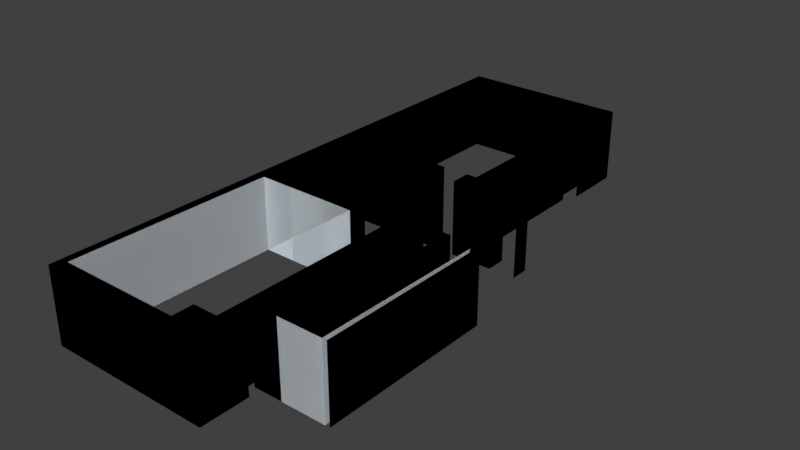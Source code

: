 # Source: floorplan.blend  (saved by Blender 2.78.0; exported with 4.5.12 LTS)
import bpy
from mathutils import Matrix  # noqa: F401  (used for matrix-valued properties, if any)

bpy.ops.wm.read_factory_settings(use_empty=True)
scene = bpy.context.scene
scene.name = 'Scene'

# ---- collections
col_collection_1 = bpy.data.collections.new('Collection 1'); scene.collection.children.link(col_collection_1)

# ---- materials (node trees are filled in below, after node groups)
mat_material = bpy.data.materials.new('material')
mat_material.alpha_threshold = 0.0
mat_material.use_transparent_shadow = False
mat_material.diffuse_color = (0.8039, 0.8725, 0.9167, 1.0)
mat_material.roughness = 0.5
mat_material_0 = bpy.data.materials.new('material_0')
mat_material_0.alpha_threshold = 0.0
mat_material_0.use_transparent_shadow = False
mat_material_0.diffuse_color = (1.0, 1.0, 1.0, 1.0)
mat_material_0.roughness = 0.5
mat_material_4 = bpy.data.materials.new('material_4')
mat_material_4.alpha_threshold = 0.0
mat_material_4.use_transparent_shadow = False
mat_material_4.roughness = 0.5

# ---- material node trees

# ---- world
world_world = bpy.data.worlds.new('World'); scene.world = world_world
world_world.color = (0.05088, 0.05088, 0.05088)
world_world.use_sun_shadow = False
world_world.sun_shadow_jitter_overblur = 0.0
world_world.cycles.sampling_method = 'MANUAL'

# ---- cameras
cam_skp_camera_last_saved_sketchup_view = bpy.data.cameras.new('skp_camera_Last_Saved_SketchUp_View')
cam_skp_camera_last_saved_sketchup_view.clip_start = 1.0
cam_skp_camera_last_saved_sketchup_view.lens = float('inf')
cam_skp_camera_last_saved_sketchup_view.sensor_width = 32.0
cam_skp_camera_last_saved_sketchup_view.sensor_height = 18.0
cam_skp_camera_last_saved_sketchup_view.dof.focus_distance = 0.0
cam_skp_camera_last_saved_sketchup_view.dof.aperture_fstop = 128.0
cam_skp_camera_last_saved_sketchup_view.dof.aperture_blades = 6

# ---- meshes
me_id40 = bpy.data.meshes.new('ID40')
me_id40.from_pydata([(-835.6, 208.7, 128.3), (-835.6, 177.4, -1.748e-28), (-835.6, 177.4, 128.3), (-835.6, 208.7, -1.748e-28), (-835.6, 208.7, -1.748e-28), (-835.6, 208.7, 128.3), (-835.6, 177.4, -1.748e-28), (-835.6, 177.4, 128.3), (-1190.0, 565.8, -1.748e-28), (-1190.0, 211.3, 128.3), (-1190.0, 211.3, -1.748e-28), (-1190.0, 565.8, 128.3), (-1190.0, 565.8, 128.3), (-1190.0, 565.8, -1.748e-28), (-1190.0, 211.3, 128.3), (-1190.0, 211.3, -1.748e-28), (-936.1, 565.8, 128.3), (-1190.0, 565.8, -1.748e-28), (-936.1, 565.8, -1.748e-28), (-1190.0, 565.8, 128.3), (-1190.0, 565.8, 128.3), (-936.1, 565.8, 128.3), (-1190.0, 565.8, -1.748e-28), (-936.1, 565.8, -1.748e-28), (-1190.0, 211.3, 128.3), (-998.3, 211.3, -1.748e-28), (-1190.0, 211.3, -1.748e-28), (-998.3, 211.3, 128.3), (-998.3, 211.3, 128.3), (-1190.0, 211.3, 128.3), (-998.3, 211.3, -1.748e-28), (-1190.0, 211.3, -1.748e-28), (-936.1, 565.8, 128.3), (-936.1, 211.3, -1.748e-28), (-936.1, 211.3, 128.3), (-936.1, 565.8, -1.748e-28), (-936.1, 565.8, -1.748e-28), (-936.1, 565.8, 128.3), (-936.1, 211.3, -1.748e-28), (-936.1, 211.3, 128.3), (-998.3, 211.3, -1.748e-28), (-998.3, 177.4, 128.3), (-998.3, 177.4, -1.748e-28), (-998.3, 211.3, 128.3), (-998.3, 211.3, 128.3), (-998.3, 211.3, -1.748e-28), (-998.3, 177.4, 128.3), (-998.3, 177.4, -1.748e-28), (-953.8, 211.3, 128.3), (-936.1, 211.3, -1.748e-28), (-953.8, 211.3, -1.748e-28), (-936.1, 211.3, 128.3), (-936.1, 211.3, 128.3), (-953.8, 211.3, 128.3), (-936.1, 211.3, -1.748e-28), (-953.8, 211.3, -1.748e-28), (-953.8, 211.3, 128.3), (-953.8, 177.4, -1.748e-28), (-953.8, 177.4, 128.3), (-953.8, 211.3, -1.748e-28), (-953.8, 211.3, -1.748e-28), (-953.8, 211.3, 128.3), (-953.8, 177.4, -1.748e-28), (-953.8, 177.4, 128.3), (-926.0, 211.3, 128.3), (-881.0, 211.3, -1.748e-28), (-926.0, 211.3, -1.748e-28), (-881.0, 211.3, 128.3), (-881.0, 211.3, 128.3), (-926.0, 211.3, 128.3), (-881.0, 211.3, -1.748e-28), (-926.0, 211.3, -1.748e-28), (-926.0, 460.7, -1.748e-28), (-926.0, 211.3, 128.3), (-926.0, 211.3, -1.748e-28), (-926.0, 460.7, 128.3), (-926.0, 460.7, 128.3), (-926.0, 460.7, -1.748e-28), (-926.0, 211.3, 128.3), (-926.0, 211.3, -1.748e-28), (-881.0, 211.3, -1.748e-28), (-881.0, 177.4, 128.3), (-881.0, 177.4, -1.748e-28), (-881.0, 211.3, 128.3), (-881.0, 211.3, 128.3), (-881.0, 211.3, -1.748e-28), (-881.0, 177.4, 128.3), (-881.0, 177.4, -1.748e-28), (-932.2, -273.3, 128.3), (-882.6, -273.3, -1.748e-28), (-932.2, -273.3, -1.748e-28), (-882.6, -273.3, 128.3), (-882.6, -273.3, 128.3), (-932.2, -273.3, 128.3), (-882.6, -273.3, -1.748e-28), (-932.2, -273.3, -1.748e-28), (-932.2, -62.33, -1.748e-28), (-932.2, -273.3, 128.3), (-932.2, -273.3, -1.748e-28), (-932.2, -62.33, 128.3), (-932.2, -62.33, 128.3), (-932.2, -62.33, -1.748e-28), (-932.2, -273.3, 128.3), (-932.2, -273.3, -1.748e-28), (-882.6, -273.3, 128.3), (-806.2, -273.6, -1.748e-28), (-882.6, -273.3, -1.748e-28), (-806.2, -273.6, 128.3), (-806.2, -273.6, 128.3), (-882.6, -273.3, 128.3), (-806.2, -273.6, -1.748e-28), (-882.6, -273.3, -1.748e-28), (-886.7, -62.33, 128.3), (-932.2, -62.33, -1.748e-28), (-886.7, -62.33, -1.748e-28), (-932.2, -62.33, 128.3), (-932.2, -62.33, 128.3), (-886.7, -62.33, 128.3), (-932.2, -62.33, -1.748e-28), (-886.7, -62.33, -1.748e-28), (-804.3, 17.69, 128.3), (-806.2, -273.6, -1.748e-28), (-806.2, -273.6, 128.3), (-804.3, 17.69, -1.748e-28), (-804.3, 17.69, -1.748e-28), (-804.3, 17.69, 128.3), (-806.2, -273.6, -1.748e-28), (-806.2, -273.6, 128.3), (-886.7, -29.66, -1.748e-28), (-886.7, -62.33, 128.3), (-886.7, -62.33, -1.748e-28), (-886.7, -29.66, 128.3), (-886.7, -29.66, 128.3), (-886.7, -29.66, -1.748e-28), (-886.7, -62.33, 128.3), (-886.7, -62.33, -1.748e-28), (-804.3, 17.69, 128.3), (-813.8, 17.69, -1.748e-28), (-804.3, 17.69, -1.748e-28), (-813.8, 17.69, 128.3), (-813.8, 17.69, 128.3), (-804.3, 17.69, 128.3), (-813.8, 17.69, -1.748e-28), (-804.3, 17.69, -1.748e-28), (-849.2, -29.66, 128.3), (-886.7, -29.66, -1.748e-28), (-849.2, -29.66, -1.748e-28), (-886.7, -29.66, 128.3), (-886.7, -29.66, 128.3), (-849.2, -29.66, 128.3), (-886.7, -29.66, -1.748e-28), (-849.2, -29.66, -1.748e-28), (-813.8, 32.66, 128.3), (-813.8, 17.69, -1.748e-28), (-813.8, 17.69, 128.3), (-813.8, 32.66, -1.748e-28), (-813.8, 32.66, -1.748e-28), (-813.8, 32.66, 128.3), (-813.8, 17.69, -1.748e-28), (-813.8, 17.69, 128.3), (-849.2, 32.94, -1.748e-28), (-849.2, -29.66, 128.3), (-849.2, -29.66, -1.748e-28), (-849.2, 32.94, 128.3), (-849.2, 32.94, 128.3), (-849.2, 32.94, -1.748e-28), (-849.2, -29.66, 128.3), (-849.2, -29.66, -1.748e-28), (-813.8, 32.66, 128.3), (-798.2, 32.66, -1.748e-28), (-813.8, 32.66, -1.748e-28), (-798.2, 32.66, 128.3), (-798.2, 32.66, 128.3), (-813.8, 32.66, 128.3), (-798.2, 32.66, -1.748e-28), (-813.8, 32.66, -1.748e-28), (-868.3, 32.94, 128.3), (-849.2, 32.94, -1.748e-28), (-868.3, 32.94, -1.748e-28), (-849.2, 32.94, 128.3), (-849.2, 32.94, 128.3), (-868.3, 32.94, 128.3), (-849.2, 32.94, -1.748e-28), (-868.3, 32.94, -1.748e-28), (-798.2, 32.66, -1.748e-28), (-798.2, -273.6, 128.3), (-798.2, -273.6, -1.748e-28), (-798.2, 32.66, 128.3), (-798.2, 32.66, 128.3), (-798.2, 32.66, -1.748e-28), (-798.2, -273.6, 128.3), (-798.2, -273.6, -1.748e-28), (-868.3, 32.94, 128.3), (-868.3, 24.99, -1.748e-28), (-868.3, 24.99, 128.3), (-868.3, 32.94, -1.748e-28), (-868.3, 32.94, -1.748e-28), (-868.3, 32.94, 128.3), (-868.3, 24.99, -1.748e-28), (-868.3, 24.99, 128.3), (-856.0, 24.99, 128.3), (-868.3, 24.99, -1.748e-28), (-856.0, 24.99, -1.748e-28), (-868.3, 24.99, 128.3), (-868.3, 24.99, 128.3), (-856.0, 24.99, 128.3), (-868.3, 24.99, -1.748e-28), (-856.0, 24.99, -1.748e-28), (-856.0, 24.99, 128.3), (-856.0, -20.6, -1.748e-28), (-856.0, -20.6, 128.3), (-856.0, 24.99, -1.748e-28), (-856.0, 24.99, -1.748e-28), (-856.0, 24.99, 128.3), (-856.0, -20.6, -1.748e-28), (-856.0, -20.6, 128.3), (-932.2, -20.6, 128.3), (-856.0, -20.6, -1.748e-28), (-932.2, -20.6, -1.748e-28), (-856.0, -20.6, 128.3), (-856.0, -20.6, 128.3), (-932.2, -20.6, 128.3), (-856.0, -20.6, -1.748e-28), (-932.2, -20.6, -1.748e-28), (-932.2, 17.5, -1.748e-28), (-932.2, -20.6, 128.3), (-932.2, -20.6, -1.748e-28), (-932.2, 17.5, 128.3), (-932.2, 17.5, 128.3), (-932.2, 17.5, -1.748e-28), (-932.2, -20.6, 128.3), (-932.2, -20.6, -1.748e-28), (-923.4, 17.5, 128.3), (-932.2, 17.5, -1.748e-28), (-923.4, 17.5, -1.748e-28), (-932.2, 17.5, 128.3), (-932.2, 17.5, 128.3), (-923.4, 17.5, 128.3), (-932.2, 17.5, -1.748e-28), (-923.4, 17.5, -1.748e-28), (-923.4, 24.99, -1.748e-28), (-923.4, 17.5, 128.3), (-923.4, 17.5, -1.748e-28), (-923.4, 24.99, 128.3), (-923.4, 24.99, 128.3), (-923.4, 24.99, -1.748e-28), (-923.4, 17.5, 128.3), (-923.4, 17.5, -1.748e-28), (-896.9, 24.99, 128.3), (-923.4, 24.99, -1.748e-28), (-896.9, 24.99, -1.748e-28), (-923.4, 24.99, 128.3), (-923.4, 24.99, 128.3), (-896.9, 24.99, 128.3), (-923.4, 24.99, -1.748e-28), (-896.9, 24.99, -1.748e-28), (-896.9, 32.94, -1.748e-28), (-896.9, 24.99, 128.3), (-896.9, 24.99, -1.748e-28), (-896.9, 32.94, 128.3), (-896.9, 32.94, 128.3), (-896.9, 32.94, -1.748e-28), (-896.9, 24.99, 128.3), (-896.9, 24.99, -1.748e-28), (-939.8, 32.94, 128.3), (-896.9, 32.94, -1.748e-28), (-939.8, 32.94, -1.748e-28), (-896.9, 32.94, 128.3), (-896.9, 32.94, 128.3), (-939.8, 32.94, 128.3), (-896.9, 32.94, -1.748e-28), (-939.8, 32.94, -1.748e-28), (-939.8, 32.94, 128.3), (-939.8, -319.5, -1.748e-28), (-939.8, -319.5, 128.3), (-939.8, 32.94, -1.748e-28), (-939.8, 32.94, -1.748e-28), (-939.8, 32.94, 128.3), (-939.8, -319.5, -1.748e-28), (-939.8, -319.5, 128.3), (-982.0, -319.5, 128.3), (-939.8, -319.5, -1.748e-28), (-982.0, -319.5, -1.748e-28), (-939.8, -319.5, 128.3), (-939.8, -319.5, 128.3), (-982.0, -319.5, 128.3), (-939.8, -319.5, -1.748e-28), (-982.0, -319.5, -1.748e-28), (-982.0, -319.5, 128.3), (-982.0, -355.6, -1.748e-28), (-982.0, -355.6, 128.3), (-982.0, -319.5, -1.748e-28), (-982.0, -319.5, -1.748e-28), (-982.0, -319.5, 128.3), (-982.0, -355.6, -1.748e-28), (-982.0, -355.6, 128.3), (-1194.0, -355.6, 128.3), (-982.0, -355.6, -1.748e-28), (-1194.0, -355.6, -1.748e-28), (-982.0, -355.6, 128.3), (-982.0, -355.6, 128.3), (-1194.0, -355.6, 128.3), (-982.0, -355.6, -1.748e-28), (-1194.0, -355.6, -1.748e-28), (-1190.0, 2.035, -1.748e-28), (-1194.0, -355.6, 128.3), (-1194.0, -355.6, -1.748e-28), (-1190.0, 2.035, 128.3), (-1190.0, 2.035, 128.3), (-1190.0, 2.035, -1.748e-28), (-1194.0, -355.6, 128.3), (-1194.0, -355.6, -1.748e-28), (-1009.0, 0.2492, 128.3), (-1190.0, 2.035, -1.748e-28), (-1009.0, 0.2492, -1.748e-28), (-1190.0, 2.035, 128.3), (-1190.0, 2.035, 128.3), (-1009.0, 0.2492, 128.3), (-1190.0, 2.035, -1.748e-28), (-1009.0, 0.2492, -1.748e-28), (-1009.0, 32.94, -1.748e-28), (-1009.0, 0.2492, 128.3), (-1009.0, 0.2492, -1.748e-28), (-1009.0, 32.94, 128.3), (-1009.0, 32.94, 128.3), (-1009.0, 32.94, -1.748e-28), (-1009.0, 0.2492, 128.3), (-1009.0, 0.2492, -1.748e-28), (-1190.0, 32.94, 128.3), (-1009.0, 32.94, -1.748e-28), (-1190.0, 32.94, -1.748e-28), (-1009.0, 32.94, 128.3), (-1009.0, 32.94, 128.3), (-1190.0, 32.94, 128.3), (-1009.0, 32.94, -1.748e-28), (-1190.0, 32.94, -1.748e-28), (-1190.0, 166.2, -1.748e-28), (-1190.0, 32.94, 128.3), (-1190.0, 32.94, -1.748e-28), (-1190.0, 166.2, 128.3), (-1190.0, 166.2, 128.3), (-1190.0, 166.2, -1.748e-28), (-1190.0, 32.94, 128.3), (-1190.0, 32.94, -1.748e-28), (-1190.0, 177.4, -1.748e-28), (-1190.0, 166.2, 128.3), (-1190.0, 166.2, -1.748e-28), (-1190.0, 177.4, 128.3), (-1190.0, 177.4, 128.3), (-1190.0, 177.4, -1.748e-28), (-1190.0, 166.2, 128.3), (-1190.0, 166.2, -1.748e-28), (-1208.0, 590.8, 128.3), (-1208.0, -376.2, -1.748e-28), (-1208.0, -376.2, 128.3), (-1208.0, 590.8, -1.748e-28), (-1208.0, 590.8, -1.748e-28), (-1208.0, 590.8, 128.3), (-1208.0, -376.2, -1.748e-28), (-1208.0, -376.2, 128.3), (-921.4, -376.2, 128.3), (-1208.0, -376.2, -1.748e-28), (-921.4, -376.2, -1.748e-28), (-1208.0, -376.2, 128.3), (-1208.0, -376.2, 128.3), (-921.4, -376.2, 128.3), (-1208.0, -376.2, -1.748e-28), (-921.4, -376.2, -1.748e-28), (-1208.0, 590.8, 128.3), (-914.6, 590.8, -1.748e-28), (-1208.0, 590.8, -1.748e-28), (-914.6, 590.8, 128.3), (-914.6, 590.8, 128.3), (-1208.0, 590.8, 128.3), (-914.6, 590.8, -1.748e-28), (-1208.0, 590.8, -1.748e-28), (-921.4, -292.8, -1.748e-28), (-921.4, -376.2, 128.3), (-921.4, -376.2, -1.748e-28), (-921.4, -292.8, 128.3), (-921.4, -292.8, 128.3), (-921.4, -292.8, -1.748e-28), (-921.4, -376.2, 128.3), (-921.4, -376.2, -1.748e-28), (-914.6, 590.8, -1.748e-28), (-914.6, 484.6, 128.3), (-914.6, 484.6, -1.748e-28), (-914.6, 590.8, 128.3), (-914.6, 590.8, 128.3), (-914.6, 590.8, -1.748e-28), (-914.6, 484.6, 128.3), (-914.6, 484.6, -1.748e-28), (-998.3, 177.4, 128.3), (-1190.0, 177.4, -1.748e-28), (-998.3, 177.4, -1.748e-28), (-1190.0, 177.4, 128.3), (-1190.0, 177.4, 128.3), (-998.3, 177.4, 128.3), (-1190.0, 177.4, -1.748e-28), (-998.3, 177.4, -1.748e-28), (-881.0, 177.4, 128.3), (-953.8, 177.4, -1.748e-28), (-881.0, 177.4, -1.748e-28), (-953.8, 177.4, 128.3), (-953.8, 177.4, 128.3), (-881.0, 177.4, 128.3), (-953.8, 177.4, -1.748e-28), (-881.0, 177.4, -1.748e-28)], [], [(0, 1, 2), (1, 0, 3), (4, 5, 6), (7, 6, 5), (8, 9, 10), (9, 8, 11), (16, 17, 18), (17, 16, 19), (24, 25, 26), (25, 24, 27), (32, 33, 34), (33, 32, 35), (40, 41, 42), (41, 40, 43), (48, 49, 50), (49, 48, 51), (56, 57, 58), (57, 56, 59), (12, 13, 14), (15, 14, 13), (20, 21, 22), (23, 22, 21), (28, 29, 30), (31, 30, 29), (36, 37, 38), (39, 38, 37), (44, 45, 46), (47, 46, 45), (52, 53, 54), (55, 54, 53), (60, 61, 62), (63, 62, 61), (64, 65, 66), (65, 64, 67), (72, 73, 74), (73, 72, 75), (80, 81, 82), (81, 80, 83), (68, 69, 70), (71, 70, 69), (76, 77, 78), (79, 78, 77), (84, 85, 86), (87, 86, 85), (88, 89, 90), (89, 88, 91), (96, 97, 98), (97, 96, 99), (104, 105, 106), (105, 104, 107), (112, 113, 114), (113, 112, 115), (120, 121, 122), (121, 120, 123), (128, 129, 130), (129, 128, 131), (136, 137, 138), (137, 136, 139), (144, 145, 146), (145, 144, 147), (152, 153, 154), (153, 152, 155), (160, 161, 162), (161, 160, 163), (168, 169, 170), (169, 168, 171), (176, 177, 178), (177, 176, 179), (184, 185, 186), (185, 184, 187), (192, 193, 194), (193, 192, 195), (200, 201, 202), (201, 200, 203), (208, 209, 210), (209, 208, 211), (216, 217, 218), (217, 216, 219), (224, 225, 226), (225, 224, 227), (232, 233, 234), (233, 232, 235), (240, 241, 242), (241, 240, 243), (248, 249, 250), (249, 248, 251), (256, 257, 258), (257, 256, 259), (264, 265, 266), (265, 264, 267), (272, 273, 274), (273, 272, 275), (280, 281, 282), (281, 280, 283), (288, 289, 290), (289, 288, 291), (296, 297, 298), (297, 296, 299), (304, 305, 306), (305, 304, 307), (312, 313, 314), (313, 312, 315), (320, 321, 322), (321, 320, 323), (328, 329, 330), (329, 328, 331), (336, 337, 338), (337, 336, 339), (344, 345, 346), (345, 344, 347), (92, 93, 94), (95, 94, 93), (100, 101, 102), (103, 102, 101), (108, 109, 110), (111, 110, 109), (116, 117, 118), (119, 118, 117), (124, 125, 126), (127, 126, 125), (132, 133, 134), (135, 134, 133), (140, 141, 142), (143, 142, 141), (148, 149, 150), (151, 150, 149), (156, 157, 158), (159, 158, 157), (164, 165, 166), (167, 166, 165), (172, 173, 174), (175, 174, 173), (180, 181, 182), (183, 182, 181), (188, 189, 190), (191, 190, 189), (196, 197, 198), (199, 198, 197), (204, 205, 206), (207, 206, 205), (212, 213, 214), (215, 214, 213), (220, 221, 222), (223, 222, 221), (228, 229, 230), (231, 230, 229), (236, 237, 238), (239, 238, 237), (244, 245, 246), (247, 246, 245), (252, 253, 254), (255, 254, 253), (260, 261, 262), (263, 262, 261), (268, 269, 270), (271, 270, 269), (276, 277, 278), (279, 278, 277), (284, 285, 286), (287, 286, 285), (292, 293, 294), (295, 294, 293), (300, 301, 302), (303, 302, 301), (308, 309, 310), (311, 310, 309), (316, 317, 318), (319, 318, 317), (324, 325, 326), (327, 326, 325), (332, 333, 334), (335, 334, 333), (340, 341, 342), (343, 342, 341), (348, 349, 350), (351, 350, 349), (352, 353, 354), (353, 352, 355), (360, 361, 362), (361, 360, 363), (368, 369, 370), (369, 368, 371), (376, 377, 378), (377, 376, 379), (384, 385, 386), (385, 384, 387), (356, 357, 358), (359, 358, 357), (364, 365, 366), (367, 366, 365), (372, 373, 374), (375, 374, 373), (380, 381, 382), (383, 382, 381), (388, 389, 390), (391, 390, 389), (392, 393, 394), (393, 392, 395), (396, 397, 398), (399, 398, 397), (400, 401, 402), (401, 400, 403), (404, 405, 406), (407, 406, 405)])
me_id40.polygons.foreach_set('material_index', [1, 1, 0, 0, 1, 1, 1, 1, 1, 1, 1, 1, 1, 1, 1, 1, 1, 1, 0, 0, 0, 0, 0, 0, 0, 0, 0, 0, 0, 0, 0, 0, 1, 1, 1, 1, 1, 1, 0, 0, 0, 0, 0, 0, 1, 1, 1, 1, 1, 1, 1, 1, 1, 1, 1, 1, 1, 1, 1, 1, 1, 1, 1, 1, 1, 1, 1, 1, 1, 1, 1, 1, 1, 1, 1, 1, 1, 1, 1, 1, 1, 1, 1, 1, 1, 1, 1, 1, 1, 1, 1, 1, 1, 1, 1, 1, 1, 1, 1, 1, 1, 1, 1, 1, 1, 1, 1, 1, 1, 1, 0, 0, 0, 0, 0, 0, 0, 0, 0, 0, 0, 0, 0, 0, 0, 0, 0, 0, 0, 0, 0, 0, 0, 0, 0, 0, 0, 0, 0, 0, 0, 0, 0, 0, 0, 0, 0, 0, 0, 0, 0, 0, 0, 0, 0, 0, 0, 0, 0, 0, 0, 0, 0, 0, 0, 0, 0, 0, 0, 0, 0, 0, 0, 0, 0, 0, 1, 1, 1, 1, 1, 1, 1, 1, 1, 1, 0, 0, 0, 0, 0, 0, 0, 0, 0, 0, 2, 2, 0, 0, 2, 2, 0, 0])
_uv = me_id40.uv_layers.new(name='ID22')
_uv.uv.foreach_set('vector', [0.9757, 0.5253, 0.999, 0.4231, 0.999, 0.5253, 0.1043, 0.9757, 0.002002, 0.999, 0.1043, 0.999, 0.001001, 0.9747, 0.1033, 0.9747, 0.001001, 0.998, 0.9747, 0.4221, 0.9747, 0.5243, 0.998, 0.4221, 0.7358, 0.4231, 0.6336, 0.6306, 0.7358, 0.6306, 0.4231, 0.7358, 0.6306, 0.6336, 0.6306, 0.7358, 0.6336, 0.4201, 0.7358, 0.2125, 0.7358, 0.4201, 0.6306, 0.4231, 0.4231, 0.5253, 0.6306, 0.5253, 0.7388, 0.6306, 0.8411, 0.4231, 0.8411, 0.6306, 0.4201, 0.6336, 0.2125, 0.7358, 0.4201, 0.7358, 0.6306, 0.002002, 0.5283, 0.2095, 0.6306, 0.2095, 0.002002, 0.1043, 0.2095, 0.002002, 0.2095, 0.1043, 0.9494, 0.3148, 0.9727, 0.2125, 0.9727, 0.3148, 0.1043, 0.9494, 0.002002, 0.9727, 0.1043, 0.9727, 0.9727, 0.7388, 0.9494, 0.8411, 0.9727, 0.8411, 0.5283, 0.9727, 0.6306, 0.9494, 0.6306, 0.9727, 0.9494, 0.6306, 0.9727, 0.5283, 0.9727, 0.6306, 0.4201, 0.9494, 0.3178, 0.9727, 0.4201, 0.9727, 0.001001, 0.001001, 0.001001, 0.1033, 0.2085, 0.001001, 0.5273, 0.001001, 0.6296, 0.001001, 0.5273, 0.2085, 0.4221, 0.4221, 0.6296, 0.4221, 0.4221, 0.5243, 0.6326, 0.2115, 0.6326, 0.4191, 0.7348, 0.2115, 0.2115, 0.6326, 0.4191, 0.6326, 0.2115, 0.7348, 0.7378, 0.4221, 0.7378, 0.6296, 0.8401, 0.4221, 0.4221, 0.6326, 0.4221, 0.7348, 0.6296, 0.6326, 0.6326, 0.4221, 0.7348, 0.4221, 0.6326, 0.6296, 0.9727, 0.7358, 0.9727, 0.6336, 0.9494, 0.7358, 0.5253, 0.9727, 0.4231, 0.9727, 0.5253, 0.9494, 0.5273, 0.9484, 0.5273, 0.9717, 0.6296, 0.9484, 0.9484, 0.7378, 0.9717, 0.7378, 0.9484, 0.8401, 0.4221, 0.9484, 0.5243, 0.9484, 0.4221, 0.9717, 0.9484, 0.6326, 0.9484, 0.7348, 0.9717, 0.6326, 0.9727, 0.4231, 0.9494, 0.5253, 0.9727, 0.5253, 0.2125, 0.9727, 0.3148, 0.9494, 0.3148, 0.9727, 0.6306, 0.2125, 0.5283, 0.4201, 0.6306, 0.4201, 0.002002, 0.7358, 0.2095, 0.6336, 0.2095, 0.7358, 0.3168, 0.9717, 0.4191, 0.9484, 0.3168, 0.9484, 0.9717, 0.5273, 0.9484, 0.6296, 0.9484, 0.5273, 0.2115, 0.9484, 0.2115, 0.9717, 0.3138, 0.9484, 0.9484, 0.4221, 0.9717, 0.4221, 0.9484, 0.5243, 0.001001, 0.6326, 0.001001, 0.7348, 0.2085, 0.6326, 0.5273, 0.2115, 0.6296, 0.2115, 0.5273, 0.4191, 0.001001, 0.9484, 0.1033, 0.9484, 0.001001, 0.9717, 0.9484, 0.2115, 0.9484, 0.3138, 0.9717, 0.2115, 0.8937, 0.4231, 0.8441, 0.5253, 0.8937, 0.5253, 0.3178, 0.8937, 0.4201, 0.8441, 0.4201, 0.8937, 0.3148, 0.2125, 0.2125, 0.4201, 0.3148, 0.4201, 0.002002, 0.5253, 0.2095, 0.4231, 0.2095, 0.5253, 0.8937, 0.3178, 0.8441, 0.4201, 0.8937, 0.4201, 0.7388, 0.8937, 0.8411, 0.8441, 0.8411, 0.8937, 0.9464, 0.6336, 0.9231, 0.7358, 0.9464, 0.7358, 0.8441, 0.8674, 0.9464, 0.8441, 0.9464, 0.8674, 0.4201, 0.002002, 0.3178, 0.2095, 0.4201, 0.2095, 0.002002, 0.4201, 0.2095, 0.3178, 0.2095, 0.4201, 0.9231, 0.5253, 0.9464, 0.4231, 0.9464, 0.5253, 0.7358, 0.9231, 0.6336, 0.9464, 0.7358, 0.9464, 0.9464, 0.3178, 0.9231, 0.4201, 0.9464, 0.4201, 0.5283, 0.9464, 0.6306, 0.9231, 0.6306, 0.9464, 0.9464, 0.2125, 0.9231, 0.3148, 0.9464, 0.3148, 0.4231, 0.9464, 0.5253, 0.9231, 0.5253, 0.9464, 0.8967, 0.8411, 0.9201, 0.7388, 0.9201, 0.8411, 0.4201, 0.9231, 0.3178, 0.9464, 0.4201, 0.9464, 0.8441, 0.6306, 0.8937, 0.5283, 0.8937, 0.6306, 0.5253, 0.8441, 0.4231, 0.8937, 0.5253, 0.8937, 0.9201, 0.5283, 0.8967, 0.6306, 0.9201, 0.6306, 0.7388, 0.9201, 0.8411, 0.8967, 0.8411, 0.9201, 0.9201, 0.4231, 0.8967, 0.5253, 0.9201, 0.5253, 0.6336, 0.9201, 0.7358, 0.8967, 0.7358, 0.9201, 0.7358, 0.6336, 0.6336, 0.8411, 0.7358, 0.8411, 0.002002, 0.2095, 0.2095, 0.1073, 0.2095, 0.2095, 0.9494, 0.2095, 0.9727, 0.1073, 0.9727, 0.2095, 0.9464, 0.8967, 0.8441, 0.9201, 0.9464, 0.9201, 0.999, 0.3178, 0.9757, 0.4201, 0.999, 0.4201, 0.3178, 0.9201, 0.4201, 0.8967, 0.4201, 0.9201, 0.8967, 0.4201, 0.9201, 0.3178, 0.9201, 0.4201, 0.3148, 0.8967, 0.2125, 0.9201, 0.3148, 0.9201, 0.8937, 0.6336, 0.8441, 0.7358, 0.8937, 0.7358, 0.6336, 0.8937, 0.7358, 0.8441, 0.7358, 0.8937, 0.8967, 0.7358, 0.9201, 0.6336, 0.9201, 0.7358, 0.6306, 0.8967, 0.5283, 0.9201, 0.6306, 0.9201, 0.9464, 0.5283, 0.9231, 0.6306, 0.9464, 0.6306, 0.2125, 0.9464, 0.3148, 0.9231, 0.3148, 0.9464, 0.9231, 0.8411, 0.9464, 0.7388, 0.9464, 0.8411, 0.8411, 0.9231, 0.7388, 0.9464, 0.8411, 0.9464, 0.9727, 0.002002, 0.9494, 0.1043, 0.9727, 0.1043, 0.8441, 0.8937, 0.9464, 0.8704, 0.9464, 0.8937, 0.8967, 0.3148, 0.9201, 0.2125, 0.9201, 0.3148, 0.5253, 0.8967, 0.4231, 0.9201, 0.5253, 0.9201, 0.9727, 0.3178, 0.9494, 0.4201, 0.9727, 0.4201, 0.8441, 0.9464, 0.9464, 0.9231, 0.9464, 0.9464, 0.7358, 0.002002, 0.6336, 0.2095, 0.7358, 0.2095, 0.4231, 0.6306, 0.6306, 0.5283, 0.6306, 0.6306, 0.9727, 0.8441, 0.9494, 0.9464, 0.9727, 0.9464, 0.1073, 0.9727, 0.2095, 0.9494, 0.2095, 0.9727, 0.9757, 0.1043, 0.999, 0.002002, 0.999, 0.1043, 0.7358, 0.9494, 0.6336, 0.9727, 0.7358, 0.9727, 0.7388, 0.4201, 0.8411, 0.2125, 0.8411, 0.4201, 0.4201, 0.7388, 0.2125, 0.8411, 0.4201, 0.8411, 0.8411, 0.002002, 0.7388, 0.2095, 0.8411, 0.2095, 0.002002, 0.8411, 0.2095, 0.7388, 0.2095, 0.8411, 0.4231, 0.8411, 0.5253, 0.7388, 0.5253, 0.8411, 0.8441, 0.2095, 0.9464, 0.1073, 0.9464, 0.2095, 0.9757, 0.2095, 0.999, 0.1073, 0.999, 0.2095, 0.8411, 0.9494, 0.7388, 0.9727, 0.8411, 0.9727, 0.7388, 0.7358, 0.8411, 0.6336, 0.8411, 0.7358, 0.5283, 0.8411, 0.6306, 0.7388, 0.6306, 0.8411, 0.9464, 0.002002, 0.8441, 0.1043, 0.9464, 0.1043, 0.8411, 0.7388, 0.7388, 0.8411, 0.8411, 0.8411, 0.9757, 0.3148, 0.999, 0.2125, 0.999, 0.3148, 0.9464, 0.9494, 0.8441, 0.9727, 0.9464, 0.9727, 0.3168, 0.8431, 0.3168, 0.8927, 0.4191, 0.8431, 0.8431, 0.4221, 0.8927, 0.4221, 0.8431, 0.5243, 0.001001, 0.4221, 0.001001, 0.5243, 0.2085, 0.4221, 0.2115, 0.2115, 0.3138, 0.2115, 0.2115, 0.4191, 0.7378, 0.8431, 0.7378, 0.8927, 0.8401, 0.8431, 0.8431, 0.3168, 0.8927, 0.3168, 0.8431, 0.4191, 0.8431, 0.8431, 0.8431, 0.8664, 0.9454, 0.8431, 0.9221, 0.6326, 0.9454, 0.6326, 0.9221, 0.7348, 0.001001, 0.3168, 0.001001, 0.4191, 0.2085, 0.3168, 0.3168, 0.001001, 0.4191, 0.001001, 0.3168, 0.2085, 0.6326, 0.9221, 0.7348, 0.9221, 0.6326, 0.9454, 0.9221, 0.4221, 0.9221, 0.5243, 0.9454, 0.4221, 0.5273, 0.9221, 0.5273, 0.9454, 0.6296, 0.9221, 0.9221, 0.3168, 0.9454, 0.3168, 0.9221, 0.4191, 0.4221, 0.9221, 0.4221, 0.9454, 0.5243, 0.9221, 0.9221, 0.2115, 0.9454, 0.2115, 0.9221, 0.3138, 0.3168, 0.9221, 0.4191, 0.9221, 0.3168, 0.9454, 0.8957, 0.7378, 0.8957, 0.8401, 0.9191, 0.7378, 0.4221, 0.8431, 0.5243, 0.8431, 0.4221, 0.8927, 0.8431, 0.5273, 0.8431, 0.6296, 0.8927, 0.5273, 0.7378, 0.8957, 0.7378, 0.9191, 0.8401, 0.8957, 0.8957, 0.5273, 0.9191, 0.5273, 0.8957, 0.6296, 0.6326, 0.8957, 0.6326, 0.9191, 0.7348, 0.8957, 0.8957, 0.4221, 0.9191, 0.4221, 0.8957, 0.5243, 0.001001, 0.1063, 0.001001, 0.2085, 0.2085, 0.1063, 0.6326, 0.6326, 0.7348, 0.6326, 0.6326, 0.8401, 0.4221, 0.8957, 0.5243, 0.8957, 0.4221, 0.9191, 0.8957, 0.2115, 0.8957, 0.3138, 0.9191, 0.2115, 0.3168, 0.8957, 0.3168, 0.9191, 0.4191, 0.8957, 0.9747, 0.3168, 0.998, 0.3168, 0.9747, 0.4191, 0.2115, 0.8957, 0.3138, 0.8957, 0.2115, 0.9191, 0.8957, 0.3168, 0.8957, 0.4191, 0.9191, 0.3168, 0.6326, 0.8431, 0.6326, 0.8927, 0.7348, 0.8431, 0.8431, 0.6326, 0.8927, 0.6326, 0.8431, 0.7348, 0.5273, 0.8957, 0.6296, 0.8957, 0.5273, 0.9191, 0.8957, 0.6326, 0.8957, 0.7348, 0.9191, 0.6326, 0.2115, 0.9221, 0.2115, 0.9454, 0.3138, 0.9221, 0.9221, 0.5273, 0.9454, 0.5273, 0.9221, 0.6296, 0.7378, 0.9221, 0.8401, 0.9221, 0.7378, 0.9454, 0.9221, 0.7378, 0.9221, 0.8401, 0.9454, 0.7378, 0.8431, 0.8694, 0.8431, 0.8927, 0.9454, 0.8694, 0.9484, 0.001001, 0.9717, 0.001001, 0.9484, 0.1033, 0.8431, 0.8957, 0.9454, 0.8957, 0.8431, 0.9191, 0.9484, 0.1063, 0.9484, 0.2085, 0.9717, 0.1063, 0.8431, 0.9221, 0.8431, 0.9454, 0.9454, 0.9221, 0.9484, 0.3168, 0.9717, 0.3168, 0.9484, 0.4191, 0.4221, 0.5273, 0.4221, 0.6296, 0.6296, 0.5273, 0.6326, 0.001001, 0.7348, 0.001001, 0.6326, 0.2085, 0.1063, 0.9484, 0.1063, 0.9717, 0.2085, 0.9484, 0.9484, 0.8431, 0.9717, 0.8431, 0.9484, 0.9454, 0.6326, 0.9484, 0.7348, 0.9484, 0.6326, 0.9717, 0.9747, 0.001001, 0.9747, 0.1033, 0.998, 0.001001, 0.2115, 0.7378, 0.4191, 0.7378, 0.2115, 0.8401, 0.7378, 0.2115, 0.7378, 0.4191, 0.8401, 0.2115, 0.001001, 0.7378, 0.001001, 0.8401, 0.2085, 0.7378, 0.7378, 0.001001, 0.8401, 0.001001, 0.7378, 0.2085, 0.8431, 0.1063, 0.8431, 0.2085, 0.9454, 0.1063, 0.4221, 0.7378, 0.4221, 0.8401, 0.5243, 0.7378, 0.7378, 0.9484, 0.8401, 0.9484, 0.7378, 0.9717, 0.9747, 0.1063, 0.9747, 0.2085, 0.998, 0.1063, 0.5273, 0.7378, 0.5273, 0.8401, 0.6296, 0.7378, 0.7378, 0.6326, 0.7378, 0.7348, 0.8401, 0.6326, 0.7378, 0.7378, 0.8401, 0.7378, 0.7378, 0.8401, 0.8431, 0.001001, 0.9454, 0.001001, 0.8431, 0.1033, 0.8431, 0.9484, 0.9454, 0.9484, 0.8431, 0.9717, 0.9747, 0.2115, 0.9747, 0.3138, 0.998, 0.2115, 0.5253, 0.2125, 0.4231, 0.4201, 0.5253, 0.4201, 0.2125, 0.6306, 0.4201, 0.5283, 0.4201, 0.6306, 0.4231, 0.2095, 0.5253, 0.002002, 0.5253, 0.2095, 0.2095, 0.5283, 0.002002, 0.6306, 0.2095, 0.6306, 0.3178, 0.4201, 0.4201, 0.2125, 0.4201, 0.4201, 0.4201, 0.4231, 0.2125, 0.5253, 0.4201, 0.5253, 0.8441, 0.3148, 0.8937, 0.2125, 0.8937, 0.3148, 0.3148, 0.8441, 0.2125, 0.8937, 0.3148, 0.8937, 0.002002, 0.9464, 0.1043, 0.8441, 0.1043, 0.9464, 0.1073, 0.9464, 0.2095, 0.8441, 0.2095, 0.9464, 0.2115, 0.5273, 0.2115, 0.6296, 0.4191, 0.5273, 0.4221, 0.2115, 0.5243, 0.2115, 0.4221, 0.4191, 0.001001, 0.5273, 0.2085, 0.5273, 0.001001, 0.6296, 0.4221, 0.001001, 0.4221, 0.2085, 0.5243, 0.001001, 0.2115, 0.4221, 0.4191, 0.4221, 0.2115, 0.5243, 0.3168, 0.2115, 0.3168, 0.4191, 0.4191, 0.2115, 0.2115, 0.8431, 0.3138, 0.8431, 0.2115, 0.8927, 0.8431, 0.2115, 0.8431, 0.3138, 0.8927, 0.2115, 0.1063, 0.8431, 0.1063, 0.9454, 0.2085, 0.8431, 0.001001, 0.8431, 0.001001, 0.9454, 0.1033, 0.8431, 0.2125, 0.2095, 0.3148, 0.002002, 0.3148, 0.2095, 0.2095, 0.2125, 0.002002, 0.3148, 0.2095, 0.3148, 0.001001, 0.2115, 0.2085, 0.2115, 0.001001, 0.3138, 0.2115, 0.001001, 0.2115, 0.2085, 0.3138, 0.001001, 0.8937, 0.7388, 0.8441, 0.8411, 0.8937, 0.8411, 0.5283, 0.8937, 0.6306, 0.8441, 0.6306, 0.8937, 0.5273, 0.8431, 0.5273, 0.8927, 0.6296, 0.8431, 0.8431, 0.7378, 0.8927, 0.7378, 0.8431, 0.8401])
_uv.active_render = True
_uv = me_id40.uv_layers.new(name='ID12')
_uv.uv.foreach_set('vector', [0.0, 0.0, 0.0, 0.0, 0.0, 0.0, 0.0, 0.0, 0.0, 0.0, 0.0, 0.0, 0.0, 0.0, 0.0, 0.0, 0.0, 0.0, 0.0, 0.0, 0.0, 0.0, 0.0, 0.0, 0.0, 0.0, 0.0, 0.0, 0.0, 0.0, 0.0, 0.0, 0.0, 0.0, 0.0, 0.0, 0.0, 0.0, 0.0, 0.0, 0.0, 0.0, 0.0, 0.0, 0.0, 0.0, 0.0, 0.0, 0.0, 0.0, 0.0, 0.0, 0.0, 0.0, 0.0, 0.0, 0.0, 0.0, 0.0, 0.0, 0.0, 0.0, 0.0, 0.0, 0.0, 0.0, 0.0, 0.0, 0.0, 0.0, 0.0, 0.0, 0.0, 0.0, 0.0, 0.0, 0.0, 0.0, 0.0, 0.0, 0.0, 0.0, 0.0, 0.0, 0.0, 0.0, 0.0, 0.0, 0.0, 0.0, 0.0, 0.0, 0.0, 0.0, 0.0, 0.0, 0.0, 0.0, 0.0, 0.0, 0.0, 0.0, 0.0, 0.0, 0.0, 0.0, 0.0, 0.0, 0.0, 0.0, 0.0, 0.0, 0.0, 0.0, 0.0, 0.0, 0.0, 0.0, 0.0, 0.0, 0.0, 0.0, 0.0, 0.0, 0.0, 0.0, 0.0, 0.0, 0.0, 0.0, 0.0, 0.0, 0.0, 0.0, 0.0, 0.0, 0.0, 0.0, 0.0, 0.0, 0.0, 0.0, 0.0, 0.0, 0.0, 0.0, 0.0, 0.0, 0.0, 0.0, 0.0, 0.0, 0.0, 0.0, 0.0, 0.0, 0.0, 0.0, 0.0, 0.0, 0.0, 0.0, 0.0, 0.0, 0.0, 0.0, 0.0, 0.0, 0.0, 0.0, 0.0, 0.0, 0.0, 0.0, 0.0, 0.0, 0.0, 0.0, 0.0, 0.0, 0.0, 0.0, 0.0, 0.0, 0.0, 0.0, 0.0, 0.0, 0.0, 0.0, 0.0, 0.0, 0.0, 0.0, 0.0, 0.0, 0.0, 0.0, 0.0, 0.0, 0.0, 0.0, 0.0, 0.0, 0.0, 0.0, 0.0, 0.0, 0.0, 0.0, 0.0, 0.0, 0.0, 0.0, 0.0, 0.0, 0.0, 0.0, 0.0, 0.0, 0.0, 0.0, 0.0, 0.0, 0.0, 0.0, 0.0, 0.0, 0.0, 0.0, 0.0, 0.0, 0.0, 0.0, 0.0, 0.0, 0.0, 0.0, 0.0, 0.0, 0.0, 0.0, 0.0, 0.0, 0.0, 0.0, 0.0, 0.0, 0.0, 0.0, 0.0, 0.0, 0.0, 0.0, 0.0, 0.0, 0.0, 0.0, 0.0, 0.0, 0.0, 0.0, 0.0, 0.0, 0.0, 0.0, 0.0, 0.0, 0.0, 0.0, 0.0, 0.0, 0.0, 0.0, 0.0, 0.0, 0.0, 0.0, 0.0, 0.0, 0.0, 0.0, 0.0, 0.0, 0.0, 0.0, 0.0, 0.0, 0.0, 0.0, 0.0, 0.0, 0.0, 0.0, 0.0, 0.0, 0.0, 0.0, 0.0, 0.0, 0.0, 0.0, 0.0, 0.0, 0.0, 0.0, 0.0, 0.0, 0.0, 0.0, 0.0, 0.0, 0.0, 0.0, 0.0, 0.0, 0.0, 0.0, 0.0, 0.0, 0.0, 0.0, 0.0, 0.0, 0.0, 0.0, 0.0, 0.0, 0.0, 0.0, 0.0, 0.0, 0.0, 0.0, 0.0, 0.0, 0.0, 0.0, 0.0, 0.0, 0.0, 0.0, 0.0, 0.0, 0.0, 0.0, 0.0, 0.0, 0.0, 0.0, 0.0, 0.0, 0.0, 0.0, 0.0, 0.0, 0.0, 0.0, 0.0, 0.0, 0.0, 0.0, 0.0, 0.0, 0.0, 0.0, 0.0, 0.0, 0.0, 0.0, 0.0, 0.0, 0.0, 0.0, 0.0, 0.0, 0.0, 0.0, 0.0, 0.0, 0.0, 0.0, 0.0, 0.0, 0.0, 0.0, 0.0, 0.0, 0.0, 0.0, 0.0, 0.0, 0.0, 0.0, 0.0, 0.0, 0.0, 0.0, 0.0, 0.0, 0.0, 0.0, 0.0, 0.0, 0.0, 0.0, 0.0, 0.0, 0.0, 0.0, 0.0, 0.0, 0.0, 0.0, 0.0, 0.0, 0.0, 0.0, 0.0, 0.0, 0.0, 0.0, 0.0, 0.0, 0.0, 0.0, 0.0, 0.0, 0.0, 0.0, 0.0, 0.0, 0.0, 0.0, 0.0, 0.0, 0.0, 0.0, 0.0, 0.0, 0.0, 0.0, 0.0, 0.0, 0.0, 0.0, 0.0, 0.0, 0.0, 0.0, 0.0, 0.0, 0.0, 0.0, 0.0, 0.0, 0.0, 0.0, 0.0, 0.0, 0.0, 0.0, 0.0, 0.0, 0.0, 0.0, 0.0, 0.0, 0.0, 0.0, 0.0, 0.0, 0.0, 0.0, 0.0, 0.0, 0.0, 0.0, 0.0, 0.0, 0.0, 0.0, 0.0, 0.0, 0.0, 0.0, 0.0, 0.0, 0.0, 0.0, 0.0, 0.0, 0.0, 0.0, 0.0, 0.0, 0.0, 0.0, 0.0, 0.0, 0.0, 0.0, 0.0, 0.0, 0.0, 0.0, 0.0, 0.0, 0.0, 0.0, 0.0, 0.0, 0.0, 0.0, 0.0, 0.0, 0.0, 0.0, 0.0, 0.0, 0.0, 0.0, 0.0, 0.0, 0.0, 0.0, 0.0, 0.0, 0.0, 0.0, 0.0, 0.0, 0.0, 0.0, 0.0, 0.0, 0.0, 0.0, 0.0, 0.0, 0.0, 0.0, 0.0, 0.0, 0.0, 0.0, 0.0, 0.0, 0.0, 0.0, 0.0, 0.0, 0.0, 0.0, 0.0, 0.0, 0.0, 0.0, 0.0, 0.0, 0.0, 0.0, 0.0, 0.0, 0.0, 0.0, 0.0, 0.0, 0.0, 0.0, 0.0, 0.0, 0.0, 0.0, 0.0, 0.0, 0.0, 0.0, 0.0, 0.0, 0.0, 0.0, 0.0, 0.0, 0.0, 0.0, 0.0, 0.0, 0.0, 0.0, 0.0, 0.0, 0.0, 0.0, 0.0, 0.0, 0.0, 0.0, 0.0, 0.0, 0.0, 0.0, 0.0, 0.0, 0.0, 0.0, 0.0, 0.0, 0.0, 0.0, 0.0, 0.0, 0.0, 0.0, 0.0, 0.0, 0.0, 0.0, 0.0, 0.0, 0.0, 0.0, 0.0, 0.0, 0.0, 0.0, 0.0, 0.0, 0.0, 0.0, 0.0, 0.0, 0.0, 0.0, 0.0, 0.0, 0.0, 0.0, 0.0, 0.0, 0.0, 0.0, 0.0, 0.0, 0.0, 0.0, 0.0, 0.0, 0.0, 0.0, 0.0, 0.0, 0.0, 0.0, 0.0, 0.0, 0.0, 0.0, 0.0, 0.0, 0.0, 0.0, 0.0, 0.0, 0.0, 0.0, 0.0, 0.0, 0.0, 0.0, 0.0, 0.0, 0.0, 0.0, 0.0, 0.0, 0.0, 0.0, 0.0, 0.0, 0.0, 0.0, 0.0, 0.0, 0.0, 0.0, 0.0, 0.0, 0.0, 0.0, 0.0, 0.0, 0.0, 0.0, 0.0, 0.0, 0.0, 0.0, 0.0, 0.0, 0.0, 0.0, 0.0, 0.0, 0.0, 0.0, 0.0, 0.0, 0.0, 0.0, 0.0, 0.0, 0.0, 0.0, 0.0, 0.0, 0.0, 0.0, 0.0, 0.0, 0.0, 0.0, 0.0, 0.0, 0.0, 0.0, 0.0, 0.0, 0.0, 0.0, 0.0, 0.0, 0.0, 0.0, 0.0, 0.0, 0.0, 0.0, 0.0, 0.0, 0.0, 0.0, 0.0, 0.0, 0.0, 0.0, 0.0, 0.0, 0.0, 0.0, 0.0, 0.0, 0.0, 0.0, 0.0, 0.0, 0.0, 0.0, 0.0, 0.0, 0.0, 0.0, 0.0, 0.0, 0.0, 0.0, 0.0, 0.0, 0.0, 0.0, 0.0, 0.0, 0.0, 0.0, 0.0, 0.0, 0.0, 0.0, 0.0, 0.0, 0.0, 0.0, 0.0, 0.0, 0.0, 0.0, 0.0, 0.0, 0.0, 0.0, 0.0, 0.0, 0.0, 0.0, 0.0, 0.0, 0.0, 0.0, 0.0, 0.0, 0.0, 0.0, 0.0, 0.0, 0.0, 0.0, 0.0, 0.0, 0.0, 0.0, 0.0, 0.0, 0.0, 0.0, 0.0, 0.0, 0.0, 0.0, 0.0, 0.0, 0.0, 0.0, 0.0, 0.0, 0.0, 0.0, 0.0, 0.0, 0.0, 0.0, 0.0, 0.0, 0.0, 0.0, 0.0, 0.0, 0.0, 0.0, 0.0, 0.0, 0.0, 0.0, 0.0, 0.0, 0.0, 0.0, 0.0, 0.0, 0.0, 0.0, 0.0, 0.0, 0.0, 0.0, 0.0, 0.0, 0.0, 0.0, 0.0, 0.0, 0.0, 0.0, 0.0, 0.0, 0.0, 0.0, 0.0, 0.0, 0.0, 0.0, 0.0, 0.0, 0.0, 0.0, 0.0, 0.0, 0.0, 0.0, 0.0, 0.0, 0.0, 0.0, 0.0, 0.0, 0.0, 0.0, 0.0, 0.0, 0.0, 0.0, 0.0, 0.0, 0.0, 0.0, 0.0, 0.0, 0.0, 0.0, 0.0, 0.0, 0.0, 0.0, 0.0, 0.0, 0.0, 0.0, 0.0, 0.0, 0.0, 0.0, 0.0, 0.0, 0.0, 0.0, 0.0, 0.0, 0.0, 0.0, 0.0, 0.0, 0.0, 0.0, 0.0, 0.0, 0.0, 0.0, 0.0, 0.0, 0.0, 0.0, 0.0, 0.0, 0.0, 0.0, 0.0, 0.0, 0.0, 0.0, 0.0, 0.0, 0.0, 0.0, 0.0, 0.0, 0.0, 0.0, 0.0, 0.0, 0.0, 0.0, 0.0, 0.0, 0.0, 0.0, 0.0, 0.0, 0.0, 0.0, 0.0, 0.0, 0.0, 0.0, 0.0, 0.0, 0.0, 0.0, 0.0, 0.0, 0.0, 0.0, 0.0, 0.0, 0.0, 0.0, 0.0, 0.0, 0.0, 0.0, 0.0, 0.0, 0.0, 0.0, 0.0, 0.0, 0.0, 0.0, 0.0, 0.0, 0.0, 0.0, 0.0, 0.0, 0.0, 0.0, 0.0, 0.0, 0.0, 0.0, 0.0, 0.0, 0.0, 0.0, 0.0, 0.0, 0.0, 0.0, 0.0, 0.0, 0.0, 0.0, 0.0, 0.0, 0.0, 0.0, 0.0, 0.0, 0.0, 0.0, 0.0, 0.0, 0.0, 0.0, 0.0, 0.0, 0.0, 0.0, 0.0, 0.0, 0.0, 0.0, 0.0, 0.0, 0.0, 0.0, 0.0, 0.0, 0.0, 0.0, 0.0, 0.0, 0.0, 0.0, 0.0, 0.0, 0.0, 0.0, 0.0, 0.0, 0.0, 0.0, 0.0, 0.0, 0.0, 0.0, 0.0, 0.0, 0.0, 0.0, 0.0, 0.0, 0.0, 0.0, 0.0, 0.0, 0.0, 0.0, 0.0, 0.0, 0.0, 0.0, 0.0, 0.0, 0.0, 0.0, 0.0, 0.0, 0.0, 0.0, 0.0, 0.0, 0.0, 0.0, 0.0, 0.0, 0.0, 0.0, 0.0, 0.0, 0.0, 0.0, 0.0, 0.0, 0.0, 0.0, 0.0, 0.0, 0.0, 0.0, 0.0, 0.0, 0.0, 0.0, 0.0, 0.0, 0.0, 0.0, 0.0, 0.0, 0.0, 0.0, 0.0, 0.0, 0.0, 0.0, 0.0, 0.0, 0.0, 0.0, 0.0, 0.0, 0.0, 0.0, 0.0, 0.0, 0.0, 0.0, 0.0, 0.0, 0.0, 0.0, 0.0, 0.0, 0.0, 0.0, 0.0, 0.0, 0.0, 0.0, 0.0, 0.0, 0.0, 0.0, 0.0, 0.0, 0.0, 0.0, 0.0, 0.0, 0.0, 0.0, 0.0, 0.0, 0.0, 0.0, 0.0, 0.0, 0.0, 0.0, 0.0, 0.0, 0.0, 0.0, 0.0, 0.0, 0.0, 0.0, 0.0, 0.0, 0.0, 0.0, 0.0, 0.0, 0.0, 0.0, 0.0, 0.0, 0.0, 0.0, 0.0, 0.0, 0.0, 0.0, 0.0, 0.0, 0.0, 0.0, 0.0, 0.0, 0.0, 0.0, 0.0, 0.0, 0.0, 0.0, 0.0, 0.0, 0.0, 0.0, 0.0, 0.0, -8.951, 1.636, -9.69, -2.229e-30, -8.951, -2.229e-30, -9.69, -2.229e-30, -8.951, 1.636, -9.69, 1.636, 0.0, 0.0, 0.0, 0.0, 0.0, 0.0, 0.0, 0.0, 0.0, 0.0, 0.0, 0.0])
me_id40.materials.append(mat_material)
me_id40.materials.append(mat_material_0)
me_id40.materials.append(mat_material_4)
me_id40.use_remesh_preserve_volume = False
me_id40.use_remesh_preserve_attributes = False
me_id40.use_mirror_vertex_groups = False
me_id40.update()

# ---- objects
ob_sketchup_004 = bpy.data.objects.new('SketchUp.004', me_id40)
ob_skp_camera_last_saved_sketchup_view = bpy.data.objects.new('skp_camera_Last_Saved_SketchUp_View', cam_skp_camera_last_saved_sketchup_view)

# ---- transforms, parenting, visibility, modifiers, constraints
ob_sketchup_004.location = (0.0, 0.0, 0.0)
ob_sketchup_004.scale = (0.0254, 0.0254, 0.0254)
ob_sketchup_004.lineart.crease_threshold = 0.0
ob_skp_camera_last_saved_sketchup_view.location = (-1003.0, -860.1, 944.8)
ob_skp_camera_last_saved_sketchup_view.rotation_euler = (0.763, -3.016e-10, 0.01879)
ob_skp_camera_last_saved_sketchup_view.lineart.crease_threshold = 0.0

# ---- collection membership
col_collection_1.objects.link(ob_sketchup_004)
col_collection_1.objects.link(ob_skp_camera_last_saved_sketchup_view)

# ---- scene / render settings (as saved in the file)
scene.frame_start = 1; scene.frame_end = 250; scene.frame_set(1)
scene.render.engine = 'BLENDER_EEVEE_NEXT'
scene.render.resolution_percentage = 50
scene.render.dither_intensity = 0.0
scene.cycles.use_denoising = False
scene.cycles.samples = 128
scene.cycles.sampling_pattern = 'TABULATED_SOBOL'
scene.cycles.light_sampling_threshold = 0.0
scene.cycles.use_adaptive_sampling = False
scene.cycles.use_light_tree = False
scene.cycles.blur_glossy = 0.0
scene.cycles.sample_clamp_indirect = 0.0
scene.view_settings.view_transform = 'Standard'
bpy.context.view_layer.update()

# ---- added for rendering (the .blend has no active camera and no usable light): camera, sun
cam_auto = bpy.data.cameras.new('AutoCamera')
cam_auto.lens = 50.0
cam_auto.sensor_width = 36.0
cam_auto.clip_end = 1000.0
ob_auto_camera = bpy.data.objects.new('AutoCamera', cam_auto)
scene.collection.objects.link(ob_auto_camera)
ob_auto_camera.location = (-0.613981, -27.1104, 21.5206)
ob_auto_camera.rotation_euler = (1.09748, -7.21219e-08, 0.694738)
scene.camera = ob_auto_camera
light_auto_sun = bpy.data.lights.new('AutoSun', 'SUN')
light_auto_sun.energy = 3.0
light_auto_sun.angle = 0.0523599
ob_auto_sun = bpy.data.objects.new('AutoSun', light_auto_sun)
scene.collection.objects.link(ob_auto_sun)
ob_auto_sun.rotation_euler = (0.872665, 0.174533, 0.523599)
bpy.context.view_layer.update()
